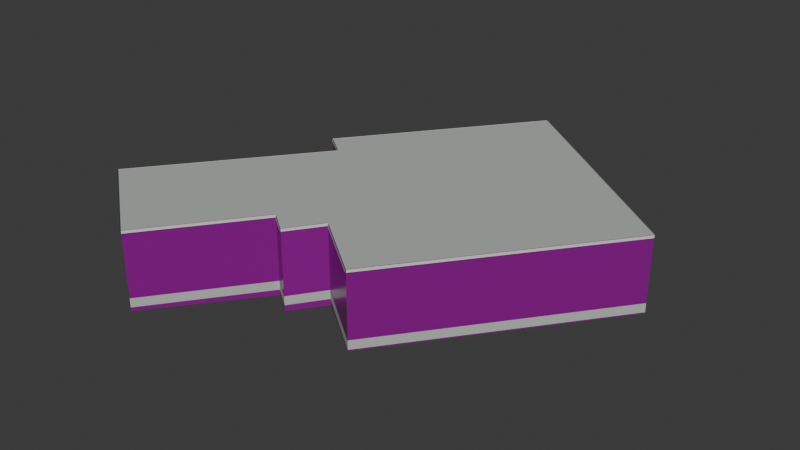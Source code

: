 # Source: osm-way-49773519.blend  (saved by Blender 5.2.45; exported with 4.5.12 LTS)
import bpy
from mathutils import Matrix  # noqa: F401  (used for matrix-valued properties, if any)

bpy.ops.wm.read_factory_settings(use_empty=True)
scene = bpy.context.scene
scene.name = 'Scene'

# ---- collections
col_collection = bpy.data.collections.new('Collection'); scene.collection.children.link(col_collection)

# ---- images (referenced by path relative to the original .blend; pixels are not part of the script)
import os
ASSET_DIR = os.environ.get("B2B_ASSET_DIR", "")  # directory of the original .blend (textures are referenced by path, not embedded)
HERE = os.path.dirname(os.path.abspath(__file__))  # packed textures are extracted next to this script under _unpacked/

def load_image(name, relpath, width, height, colorspace="sRGB"):
    """Load a texture the original file referenced (path relative to the .blend, or extracted next to this script)."""
    p = next((c for c in (os.path.join(HERE, relpath), os.path.join(ASSET_DIR, relpath)) if relpath and os.path.exists(c)), "")
    if p:
        img = bpy.data.images.load(p, check_existing=True)
        img.name = name
    else:  # same state as the original file: an image datablock whose file is absent (Cycles renders it pink)
        img = bpy.data.images.new(name, width, height)
        img.source = "FILE"
        img.filepath = "//" + (relpath or name)
    img.colorspace_settings.name = colorspace
    return img
img_plaster001_1k_jpg_color_jpg = load_image('Plaster001_1K-JPG_Color.jpg', 'Plaster001_1K-JPG_Color.jpg', 1024, 1024, 'sRGB')
img_plaster001_1k_jpg_normalgl_jpg = load_image('Plaster001_1K-JPG_NormalGL.jpg', 'Plaster001_1K-JPG_NormalGL.jpg', 1024, 1024, 'Non-Color')
img_plaster001_1k_jpg_roughness_jpg = load_image('Plaster001_1K-JPG_Roughness.jpg', 'Plaster001_1K-JPG_Roughness.jpg', 1024, 1024, 'Non-Color')
img_concrete034_1k_jpg_color_jpg = load_image('Concrete034_1K-JPG_Color.jpg', 'Concrete034_1K-JPG_Color.jpg', 1024, 1024, 'sRGB')
img_concrete034_1k_jpg_normalgl_jpg = load_image('Concrete034_1K-JPG_NormalGL.jpg', 'Concrete034_1K-JPG_NormalGL.jpg', 1024, 1024, 'Non-Color')
img_concrete034_1k_jpg_roughness_jpg = load_image('Concrete034_1K-JPG_Roughness.jpg', 'Concrete034_1K-JPG_Roughness.jpg', 1024, 1024, 'Non-Color')

# ---- materials (node trees are filled in below, after node groups)
mat_reality_aged_pale_plaster = bpy.data.materials.new('reality aged pale plaster')
mat_reality_concrete_plinth = bpy.data.materials.new('reality concrete plinth')
mat_reality_pale_aluminum_sill = bpy.data.materials.new('reality pale aluminum sill')
mat_reality_flat_weathered_roof = bpy.data.materials.new('reality flat weathered roof')
mat_building_foundation = bpy.data.materials.new('building foundation')

# ---- material node trees
mat_reality_aged_pale_plaster.use_nodes = True; mat_reality_aged_pale_plaster.node_tree.nodes.clear()
_N = mat_reality_aged_pale_plaster.node_tree.nodes; _L = mat_reality_aged_pale_plaster.node_tree.links
n0 = _N.new('ShaderNodeBsdfPrincipled'); n0.name = 'Principled BSDF'; n0.location = (-200, 100)
n0.inputs[10].default_value = 0.005
n1 = _N.new('ShaderNodeOutputMaterial'); n1.name = 'Material Output'; n1.location = (200, 100)
n2 = _N.new('ShaderNodeTexImage'); n2.name = 'Image Texture'; n2.location = (0, 0)
n2.image = img_plaster001_1k_jpg_color_jpg
n3 = _N.new('ShaderNodeTexCoord'); n3.name = 'Texture Coordinate'; n3.location = (0, 0)
n4 = _N.new('ShaderNodeMapping'); n4.name = 'Source physical UV scale'; n4.location = (0, 0)
n4.inputs[3].default_value = (3.0, 3.0, 1.0)
n5 = _N.new('ShaderNodeTexImage'); n5.name = 'Image Texture.001'; n5.location = (0, 0)
n5.image = img_plaster001_1k_jpg_normalgl_jpg
n6 = _N.new('ShaderNodeNormalMap'); n6.name = 'Normal Map'; n6.location = (0, 0)
n6.width = 160
n7 = _N.new('ShaderNodeTexImage'); n7.name = 'Image Texture.002'; n7.location = (0, 0)
n7.image = img_plaster001_1k_jpg_roughness_jpg
_L.new(n0.outputs[0], n1.inputs[0])
_L.new(n3.outputs[2], n4.inputs[0])
_L.new(n4.outputs[0], n2.inputs[0])
_L.new(n2.outputs[0], n0.inputs[0])
_L.new(n4.outputs[0], n5.inputs[0])
_L.new(n5.outputs[0], n6.inputs[1])
_L.new(n6.outputs[0], n0.inputs[5])
_L.new(n4.outputs[0], n7.inputs[0])
_L.new(n7.outputs[0], n0.inputs[2])
n1.is_active_output = True
mat_reality_concrete_plinth.use_nodes = True; mat_reality_concrete_plinth.node_tree.nodes.clear()
_N = mat_reality_concrete_plinth.node_tree.nodes; _L = mat_reality_concrete_plinth.node_tree.links
n0 = _N.new('ShaderNodeBsdfPrincipled'); n0.name = 'Principled BSDF'; n0.location = (-200, 100)
n0.inputs[0].default_value = (0.4549, 0.4941, 0.4549, 1.0)
n0.inputs[2].default_value = 0.83
n0.inputs[10].default_value = 0.005
n1 = _N.new('ShaderNodeOutputMaterial'); n1.name = 'Material Output'; n1.location = (200, 100)
_L.new(n0.outputs[0], n1.inputs[0])
n1.is_active_output = True
mat_reality_pale_aluminum_sill.use_nodes = True; mat_reality_pale_aluminum_sill.node_tree.nodes.clear()
_N = mat_reality_pale_aluminum_sill.node_tree.nodes; _L = mat_reality_pale_aluminum_sill.node_tree.links
n0 = _N.new('ShaderNodeBsdfPrincipled'); n0.name = 'Principled BSDF'; n0.location = (-200, 100)
n0.inputs[0].default_value = (0.6941, 0.7059, 0.6627, 1.0)
n0.inputs[2].default_value = 0.83
n0.inputs[10].default_value = 0.005
n1 = _N.new('ShaderNodeOutputMaterial'); n1.name = 'Material Output'; n1.location = (200, 100)
_L.new(n0.outputs[0], n1.inputs[0])
n1.is_active_output = True
mat_reality_flat_weathered_roof.use_nodes = True; mat_reality_flat_weathered_roof.node_tree.nodes.clear()
_N = mat_reality_flat_weathered_roof.node_tree.nodes; _L = mat_reality_flat_weathered_roof.node_tree.links
n0 = _N.new('ShaderNodeBsdfPrincipled'); n0.name = 'Principled BSDF'; n0.location = (-200, 100)
n0.inputs[0].default_value = (0.451, 0.4745, 0.4549, 1.0)
n0.inputs[2].default_value = 0.83
n0.inputs[10].default_value = 0.005
n1 = _N.new('ShaderNodeOutputMaterial'); n1.name = 'Material Output'; n1.location = (200, 100)
_L.new(n0.outputs[0], n1.inputs[0])
n1.is_active_output = True
mat_building_foundation.use_nodes = True; mat_building_foundation.node_tree.nodes.clear()
_N = mat_building_foundation.node_tree.nodes; _L = mat_building_foundation.node_tree.links
n0 = _N.new('ShaderNodeBsdfPrincipled'); n0.name = 'Principled BSDF'; n0.location = (-200, 100)
n0.inputs[10].default_value = 0.005
n1 = _N.new('ShaderNodeOutputMaterial'); n1.name = 'Material Output'; n1.location = (200, 100)
n2 = _N.new('ShaderNodeTexImage'); n2.name = 'Image Texture'; n2.location = (0, 0)
n2.image = img_concrete034_1k_jpg_color_jpg
n3 = _N.new('ShaderNodeTexCoord'); n3.name = 'Texture Coordinate'; n3.location = (0, 0)
n4 = _N.new('ShaderNodeMapping'); n4.name = 'Source physical UV scale'; n4.location = (0, 0)
n4.inputs[3].default_value = (3.636, 7.273, 1.0)
n5 = _N.new('ShaderNodeTexImage'); n5.name = 'Image Texture.001'; n5.location = (0, 0)
n5.image = img_concrete034_1k_jpg_normalgl_jpg
n6 = _N.new('ShaderNodeNormalMap'); n6.name = 'Normal Map'; n6.location = (0, 0)
n6.width = 160
n7 = _N.new('ShaderNodeTexImage'); n7.name = 'Image Texture.002'; n7.location = (0, 0)
n7.image = img_concrete034_1k_jpg_roughness_jpg
_L.new(n0.outputs[0], n1.inputs[0])
_L.new(n3.outputs[2], n4.inputs[0])
_L.new(n4.outputs[0], n2.inputs[0])
_L.new(n2.outputs[0], n0.inputs[0])
_L.new(n4.outputs[0], n5.inputs[0])
_L.new(n5.outputs[0], n6.inputs[1])
_L.new(n6.outputs[0], n0.inputs[5])
_L.new(n4.outputs[0], n7.inputs[0])
_L.new(n7.outputs[0], n0.inputs[2])
n1.is_active_output = True

# ---- world
world_world = bpy.data.worlds.new('World'); scene.world = world_world
world_world.use_nodes = True; world_world.node_tree.nodes.clear()
_N = world_world.node_tree.nodes; _L = world_world.node_tree.links
n0 = _N.new('ShaderNodeOutputWorld'); n0.name = 'World Output'; n0.location = (200, 100)
n1 = _N.new('ShaderNodeBackground'); n1.name = 'Background'; n1.location = (-200, 100)
n1.inputs[0].default_value = (0.05088, 0.05088, 0.05088, 1.0)
_L.new(n1.outputs[0], n0.inputs[0])
n0.is_active_output = True
world_world.color = (0.05088, 0.05088, 0.05088)
world_world.sun_shadow_jitter_overblur = 0.0

# ---- meshes
me_reality_49773519_near_reality_aged_pale_plaster = bpy.data.meshes.new('reality 49773519 near reality aged pale plaster')
me_reality_49773519_near_reality_aged_pale_plaster.from_pydata([(1.09, 10.01, 0.0), (9.4, 3.707, 0.0), (9.4, 3.707, 3.0), (1.09, 10.01, 3.0), (9.4, 3.707, 0.0), (3.12, -4.563, 0.0), (3.12, -4.563, 3.0), (9.4, 3.707, 3.0), (3.12, -4.563, 0.0), (0.49, -2.563, 0.0), (0.49, -2.563, 3.0), (3.12, -4.563, 3.0), (0.49, -2.563, 0.0), (-0.44, -3.903, 0.0), (-0.44, -3.903, 3.0), (0.49, -2.563, 3.0), (-0.44, -3.903, 0.0), (-1.33, -3.243, 0.0), (-1.33, -3.243, 3.0), (-0.44, -3.903, 3.0), (-1.33, -3.243, 0.0), (-4.43, -7.413, 0.0), (-4.43, -7.413, 3.0), (-1.33, -3.243, 3.0), (-4.43, -7.413, 0.0), (-8.51, -4.383, 0.0), (-8.51, -4.383, 3.0), (-4.43, -7.413, 3.0), (-8.51, -4.383, 0.0), (-3.41, 2.187, 0.0), (-3.41, 2.187, 3.0), (-8.51, -4.383, 3.0), (-3.41, 2.187, 0.0), (-4.37, 2.917, 0.0), (-4.37, 2.917, 3.0), (-3.41, 2.187, 3.0), (-4.37, 2.917, 0.0), (-3.06, 4.617, 0.0), (-3.06, 4.617, 3.0), (-4.37, 2.917, 3.0), (-3.06, 4.617, 0.0), (1.09, 10.01, 0.0), (1.09, 10.01, 3.0), (-3.06, 4.617, 3.0)], [], [(0, 2, 1), (0, 3, 2), (4, 6, 5), (4, 7, 6), (8, 10, 9), (8, 11, 10), (12, 14, 13), (12, 15, 14), (16, 18, 17), (16, 19, 18), (20, 22, 21), (20, 23, 22), (24, 26, 25), (24, 27, 26), (28, 30, 29), (28, 31, 30), (32, 34, 33), (32, 35, 34), (36, 38, 37), (36, 39, 38), (40, 42, 41), (40, 43, 42)])
_uv = me_reality_49773519_near_reality_aged_pale_plaster.uv_layers.new(name='Runtime source UV')
_uv.uv.foreach_set('vector', [0.0, 0.0, 3.476, 1.0, 3.476, 0.0, 0.0, 0.0, 0.0, 1.0, 3.476, 1.0, 0.0, 0.0, 3.461, 1.0, 3.461, 0.0, 0.0, 0.0, 0.0, 1.0, 3.461, 1.0, 0.0, 0.0, 1.101, 1.0, 1.101, 0.0, 0.0, 0.0, 0.0, 1.0, 1.101, 1.0, 0.0, 0.0, 0.5437, 1.0, 0.5437, 0.0, 0.0, 0.0, 0.0, 1.0, 0.5437, 1.0, 0.0, 0.0, 0.3693, 1.0, 0.3693, 0.0, 0.0, 0.0, 0.0, 1.0, 0.3693, 1.0, 0.0, 0.0, 1.732, 1.0, 1.732, 0.0, 0.0, 0.0, 0.0, 1.0, 1.732, 1.0, 0.0, 0.0, 1.694, 1.0, 1.694, 0.0, 0.0, 0.0, 0.0, 1.0, 1.694, 1.0, 0.0, 0.0, 2.772, 1.0, 2.772, 0.0, 0.0, 0.0, 0.0, 1.0, 2.772, 1.0, 0.0, 0.0, 0.402, 1.0, 0.402, 0.0, 0.0, 0.0, 0.0, 1.0, 0.402, 1.0, 0.0, 0.0, 0.7154, 1.0, 0.7154, 0.0, 0.0, 0.0, 0.0, 1.0, 0.7154, 1.0, 0.0, 0.0, 2.268, 1.0, 2.268, 0.0, 0.0, 0.0, 0.0, 1.0, 2.268, 1.0])
me_reality_49773519_near_reality_aged_pale_plaster.materials.append(mat_reality_aged_pale_plaster)
me_reality_49773519_near_reality_aged_pale_plaster.update()
me_reality_49773519_near_reality_concrete_plinth = bpy.data.meshes.new('reality 49773519 near reality concrete plinth')
me_reality_49773519_near_reality_concrete_plinth.from_pydata([(1.092, 10.01, 0.0), (9.402, 3.71, 0.0), (9.402, 3.71, 0.36), (1.092, 10.01, 0.36), (9.403, 3.705, 0.0), (3.123, -4.565, 0.0), (3.123, -4.565, 0.36), (9.403, 3.705, 0.36), (3.118, -4.566, 0.0), (0.4876, -2.566, 0.0), (0.4876, -2.566, 0.36), (3.118, -4.566, 0.36), (0.4933, -2.565, 0.0), (-0.4367, -3.905, 0.0), (-0.4367, -3.905, 0.36), (0.4933, -2.565, 0.36), (-0.4424, -3.906, 0.0), (-1.332, -3.246, 0.0), (-1.332, -3.246, 0.36), (-0.4424, -3.906, 0.36), (-1.327, -3.245, 0.0), (-4.427, -7.415, 0.0), (-4.427, -7.415, 0.36), (-1.327, -3.245, 0.36), (-4.432, -7.416, 0.0), (-8.512, -4.386, 0.0), (-8.512, -4.386, 0.36), (-4.432, -7.416, 0.36), (-8.513, -4.381, 0.0), (-3.413, 2.189, 0.0), (-3.413, 2.189, 0.36), (-8.513, -4.381, 0.36), (-3.412, 2.184, 0.0), (-4.372, 2.914, 0.0), (-4.372, 2.914, 0.36), (-3.412, 2.184, 0.36), (-4.373, 2.919, 0.0), (-3.063, 4.619, 0.0), (-3.063, 4.619, 0.36), (-4.373, 2.919, 0.36), (-3.063, 4.619, 0.0), (1.087, 10.01, 0.0), (1.087, 10.01, 0.36), (-3.063, 4.619, 0.36)], [], [(0, 2, 1), (0, 3, 2), (4, 6, 5), (4, 7, 6), (8, 10, 9), (8, 11, 10), (12, 14, 13), (12, 15, 14), (16, 18, 17), (16, 19, 18), (20, 22, 21), (20, 23, 22), (24, 26, 25), (24, 27, 26), (28, 30, 29), (28, 31, 30), (32, 34, 33), (32, 35, 34), (36, 38, 37), (36, 39, 38), (40, 42, 41), (40, 43, 42)])
_uv = me_reality_49773519_near_reality_concrete_plinth.uv_layers.new(name='Runtime source UV')
_uv.uv.foreach_set('vector', [0.0, 0.0, 3.476, 0.12, 3.476, 0.0, 0.0, 0.0, 0.0, 0.12, 3.476, 0.12, 0.0, 0.0, 3.461, 0.12, 3.461, 0.0, 0.0, 0.0, 0.0, 0.12, 3.461, 0.12, 0.0, 0.0, 1.101, 0.12, 1.101, 0.0, 0.0, 0.0, 0.0, 0.12, 1.101, 0.12, 0.0, 0.0, 0.5437, 0.12, 0.5437, 0.0, 0.0, 0.0, 0.0, 0.12, 0.5437, 0.12, 0.0, 0.0, 0.3693, 0.12, 0.3693, 0.0, 0.0, 0.0, 0.0, 0.12, 0.3693, 0.12, 0.0, 0.0, 1.732, 0.12, 1.732, 0.0, 0.0, 0.0, 0.0, 0.12, 1.732, 0.12, 0.0, 0.0, 1.694, 0.12, 1.694, 0.0, 0.0, 0.0, 0.0, 0.12, 1.694, 0.12, 0.0, 0.0, 2.772, 0.12, 2.772, 0.0, 0.0, 0.0, 0.0, 0.12, 2.772, 0.12, 0.0, 0.0, 0.402, 0.12, 0.402, 0.0, 0.0, 0.0, 0.0, 0.12, 0.402, 0.12, 0.0, 0.0, 0.7154, 0.12, 0.7154, 0.0, 0.0, 0.0, 0.0, 0.12, 0.7154, 0.12, 0.0, 0.0, 2.268, 0.12, 2.268, 0.0, 0.0, 0.0, 0.0, 0.12, 2.268, 0.12])
me_reality_49773519_near_reality_concrete_plinth.materials.append(mat_reality_concrete_plinth)
me_reality_49773519_near_reality_concrete_plinth.update()
me_reality_49773519_near_reality_pale_aluminum_sill = bpy.data.meshes.new('reality 49773519 near reality pale aluminum sill')
me_reality_49773519_near_reality_pale_aluminum_sill.from_pydata([(1.108, 10.03, 2.89), (9.418, 3.731, 2.89), (9.418, 3.731, 3.0), (1.108, 10.03, 3.0), (9.424, 3.689, 2.89), (3.144, -4.581, 2.89), (3.144, -4.581, 3.0), (9.424, 3.689, 3.0), (3.102, -4.587, 2.89), (0.4718, -2.587, 2.89), (0.4718, -2.587, 3.0), (3.102, -4.587, 3.0), (0.5146, -2.58, 2.89), (-0.4154, -3.92, 2.89), (-0.4154, -3.92, 3.0), (0.5146, -2.58, 3.0), (-0.4579, -3.927, 2.89), (-1.348, -3.267, 2.89), (-1.348, -3.267, 3.0), (-0.4579, -3.927, 3.0), (-1.306, -3.261, 2.89), (-4.406, -7.431, 2.89), (-4.406, -7.431, 3.0), (-1.306, -3.261, 3.0), (-4.448, -7.437, 2.89), (-8.528, -4.407, 2.89), (-8.528, -4.407, 3.0), (-4.448, -7.437, 3.0), (-8.534, -4.365, 2.89), (-3.434, 2.205, 2.89), (-3.434, 2.205, 3.0), (-8.534, -4.365, 3.0), (-3.428, 2.163, 2.89), (-4.388, 2.893, 2.89), (-4.388, 2.893, 3.0), (-3.428, 2.163, 3.0), (-4.394, 2.935, 2.89), (-3.084, 4.635, 2.89), (-3.084, 4.635, 3.0), (-4.394, 2.935, 3.0), (-3.084, 4.635, 2.89), (1.066, 10.03, 2.89), (1.066, 10.03, 3.0), (-3.084, 4.635, 3.0)], [], [(0, 2, 1), (0, 3, 2), (4, 6, 5), (4, 7, 6), (8, 10, 9), (8, 11, 10), (12, 14, 13), (12, 15, 14), (16, 18, 17), (16, 19, 18), (20, 22, 21), (20, 23, 22), (24, 26, 25), (24, 27, 26), (28, 30, 29), (28, 31, 30), (32, 34, 33), (32, 35, 34), (36, 38, 37), (36, 39, 38), (40, 42, 41), (40, 43, 42)])
_uv = me_reality_49773519_near_reality_pale_aluminum_sill.uv_layers.new(name='Runtime source UV')
_uv.uv.foreach_set('vector', [0.0, 0.9633, 3.476, 1.0, 3.476, 0.9633, 0.0, 0.9633, 0.0, 1.0, 3.476, 1.0, 0.0, 0.9633, 3.461, 1.0, 3.461, 0.9633, 0.0, 0.9633, 0.0, 1.0, 3.461, 1.0, 0.0, 0.9633, 1.101, 1.0, 1.101, 0.9633, 0.0, 0.9633, 0.0, 1.0, 1.101, 1.0, 0.0, 0.9633, 0.5437, 1.0, 0.5437, 0.9633, 0.0, 0.9633, 0.0, 1.0, 0.5437, 1.0, 0.0, 0.9633, 0.3693, 1.0, 0.3693, 0.9633, 0.0, 0.9633, 0.0, 1.0, 0.3693, 1.0, 0.0, 0.9633, 1.732, 1.0, 1.732, 0.9633, 0.0, 0.9633, 0.0, 1.0, 1.732, 1.0, 0.0, 0.9633, 1.694, 1.0, 1.694, 0.9633, 0.0, 0.9633, 0.0, 1.0, 1.694, 1.0, 0.0, 0.9633, 2.772, 1.0, 2.772, 0.9633, 0.0, 0.9633, 0.0, 1.0, 2.772, 1.0, 0.0, 0.9633, 0.402, 1.0, 0.402, 0.9633, 0.0, 0.9633, 0.0, 1.0, 0.402, 1.0, 0.0, 0.9633, 0.7154, 1.0, 0.7154, 0.9633, 0.0, 0.9633, 0.0, 1.0, 0.7154, 1.0, 0.0, 0.9633, 2.268, 1.0, 2.268, 0.9633, 0.0, 0.9633, 0.0, 1.0, 2.268, 1.0])
me_reality_49773519_near_reality_pale_aluminum_sill.materials.append(mat_reality_pale_aluminum_sill)
me_reality_49773519_near_reality_pale_aluminum_sill.update()
me_reality_49773519_near_reality_flat_weathered_roof = bpy.data.meshes.new('reality 49773519 near reality flat weathered roof')
me_reality_49773519_near_reality_flat_weathered_roof.from_pydata([(-3.06, 4.617, 3.0), (1.09, 10.01, 3.0), (9.4, 3.707, 3.0), (9.4, 3.707, 3.0), (-3.06, 4.617, 3.0), (9.4, 3.707, 3.0), (3.12, -4.563, 3.0), (3.12, -4.563, 3.0), (-3.06, 4.617, 3.0), (3.12, -4.563, 3.0), (0.49, -2.563, 3.0), (0.49, -2.563, 3.0), (-3.06, 4.617, 3.0), (0.49, -2.563, 3.0), (-0.44, -3.903, 3.0), (-0.44, -3.903, 3.0), (-3.06, 4.617, 3.0), (-0.44, -3.903, 3.0), (-1.33, -3.243, 3.0), (-1.33, -3.243, 3.0), (-3.06, 4.617, 3.0), (-1.33, -3.243, 3.0), (-4.43, -7.413, 3.0), (-4.43, -7.413, 3.0), (-4.43, -7.413, 3.0), (-8.51, -4.383, 3.0), (-3.41, 2.187, 3.0), (-3.41, 2.187, 3.0), (-3.41, 2.187, 3.0), (-4.37, 2.917, 3.0), (-3.06, 4.617, 3.0), (-3.06, 4.617, 3.0), (-3.41, 2.187, 3.0), (-3.06, 4.617, 3.0), (-4.43, -7.413, 3.0), (-4.43, -7.413, 3.0)], [], [(0, 2, 1), (4, 6, 5), (8, 10, 9), (12, 14, 13), (16, 18, 17), (20, 22, 21), (24, 26, 25), (28, 30, 29), (32, 34, 33)])
_uv = me_reality_49773519_near_reality_flat_weathered_roof.uv_layers.new(name='Runtime source UV')
_uv.uv.foreach_set('vector', [-111.9, 90.49, -108.7, 90.71, -108.7, 90.49, -111.9, 90.49, -110.3, 92.78, -110.3, 90.49, -111.9, 90.49, -111.0, 92.28, -111.0, 90.49, -111.9, 90.49, -111.2, 92.62, -111.2, 90.49, -111.9, 90.49, -111.4, 92.45, -111.4, 90.49, -111.9, 90.49, -112.2, 93.5, -112.2, 90.49, -112.2, 93.5, -111.9, 91.1, -111.9, 93.5, -111.9, 91.1, -111.9, 90.49, -111.9, 91.1, -111.9, 91.1, -112.2, 93.5, -112.2, 91.1])
me_reality_49773519_near_reality_flat_weathered_roof.materials.append(mat_reality_flat_weathered_roof)
me_reality_49773519_near_reality_flat_weathered_roof.update()
me_building_foundation_49773519 = bpy.data.meshes.new('building foundation 49773519')
me_building_foundation_49773519.from_pydata([(1.09, 10.01, -0.05), (3.86, 7.907, -0.05), (1.09, 10.01, 0.0), (3.86, 7.907, 0.0), (3.86, 7.907, -0.05), (6.63, 5.807, -0.05), (3.86, 7.907, 0.0), (6.63, 5.807, 0.0), (6.63, 5.807, -0.05), (9.4, 3.707, -0.05), (6.63, 5.807, 0.0), (9.4, 3.707, 0.0), (9.4, 3.707, -0.05), (7.307, 0.9503, -0.05), (9.4, 3.707, 0.0), (7.307, 0.9503, 0.0), (7.307, 0.9503, -0.05), (5.213, -1.806, -0.05), (7.307, 0.9503, 0.0), (5.213, -1.806, 0.0), (5.213, -1.806, -0.05), (3.12, -4.563, -0.05), (5.213, -1.806, 0.0), (3.12, -4.563, 0.0), (3.12, -4.563, -0.05), (0.49, -2.563, -0.2483), (3.12, -4.563, 0.0), (0.49, -2.563, 0.0), (0.49, -2.563, -0.2483), (-0.44, -3.903, -0.2389), (0.49, -2.563, 0.0), (-0.44, -3.903, 0.0), (-0.44, -3.903, -0.2389), (-1.33, -3.243, -0.2171), (-0.44, -3.903, 0.0), (-1.33, -3.243, 0.0), (-1.33, -3.243, -0.2171), (-2.88, -5.328, -0.1792), (-1.33, -3.243, 0.0), (-2.88, -5.328, 0.0), (-2.88, -5.328, -0.1792), (-4.43, -7.413, -0.1496), (-2.88, -5.328, 0.0), (-4.43, -7.413, 0.0), (-4.43, -7.413, -0.1496), (-6.47, -5.898, -0.121), (-4.43, -7.413, 0.0), (-6.47, -5.898, 0.0), (-6.47, -5.898, -0.121), (-8.51, -4.383, -0.1074), (-6.47, -5.898, 0.0), (-8.51, -4.383, 0.0), (-8.51, -4.383, -0.1074), (-6.81, -2.193, -0.1163), (-8.51, -4.383, 0.0), (-6.81, -2.193, 0.0), (-6.81, -2.193, -0.1163), (-5.11, -0.003, -0.1401), (-6.81, -2.193, 0.0), (-5.11, -0.003, 0.0), (-5.11, -0.003, -0.1401), (-3.41, 2.187, -0.1662), (-5.11, -0.003, 0.0), (-3.41, 2.187, 0.0), (-3.41, 2.187, -0.1662), (-4.37, 2.917, -0.1504), (-3.41, 2.187, 0.0), (-4.37, 2.917, 0.0), (-4.37, 2.917, -0.1504), (-3.06, 4.617, -0.1747), (-4.37, 2.917, 0.0), (-3.06, 4.617, 0.0), (-3.06, 4.617, -0.1747), (-0.985, 7.312, -0.16), (-3.06, 4.617, 0.0), (-0.985, 7.312, 0.0), (-0.985, 7.312, -0.16), (1.09, 10.01, -0.05), (-0.985, 7.312, 0.0), (1.09, 10.01, 0.0)], [], [(0, 2, 1), (1, 2, 3), (4, 6, 5), (5, 6, 7), (8, 10, 9), (9, 10, 11), (12, 14, 13), (13, 14, 15), (16, 18, 17), (17, 18, 19), (20, 22, 21), (21, 22, 23), (24, 26, 25), (25, 26, 27), (28, 30, 29), (29, 30, 31), (32, 34, 33), (33, 34, 35), (36, 38, 37), (37, 38, 39), (40, 42, 41), (41, 42, 43), (44, 46, 45), (45, 46, 47), (48, 50, 49), (49, 50, 51), (52, 54, 53), (53, 54, 55), (56, 58, 57), (57, 58, 59), (60, 62, 61), (61, 62, 63), (64, 66, 65), (65, 66, 67), (68, 70, 69), (69, 70, 71), (72, 74, 73), (73, 74, 75), (76, 78, 77), (77, 78, 79)])
_uv = me_building_foundation_49773519.uv_layers.new(name='Runtime source UV')
_uv.uv.foreach_set('vector', [0.0, 0.0, 0.0, 1.0, 0.3333, 0.0, 0.3333, 0.0, 0.0, 1.0, 0.3333, 1.0, 0.3333, 0.0, 0.3333, 1.0, 0.6667, 0.0, 0.6667, 0.0, 0.3333, 1.0, 0.6667, 1.0, 0.6667, 0.0, 0.6667, 1.0, 1.0, 0.0, 1.0, 0.0, 0.6667, 1.0, 1.0, 1.0, 0.0, 0.0, 0.0, 1.0, 0.3333, 0.0, 0.3333, 0.0, 0.0, 1.0, 0.3333, 1.0, 0.3333, 0.0, 0.3333, 1.0, 0.6667, 0.0, 0.6667, 0.0, 0.3333, 1.0, 0.6667, 1.0, 0.6667, 0.0, 0.6667, 1.0, 1.0, 0.0, 1.0, 0.0, 0.6667, 1.0, 1.0, 1.0, 0.0, 0.0, 0.0, 1.0, 1.0, 0.0, 1.0, 0.0, 0.0, 1.0, 1.0, 1.0, 0.0, 0.0, 0.0, 1.0, 1.0, 0.0, 1.0, 0.0, 0.0, 1.0, 1.0, 1.0, 0.0, 0.0, 0.0, 1.0, 1.0, 0.0, 1.0, 0.0, 0.0, 1.0, 1.0, 1.0, 0.0, 0.0, 0.0, 1.0, 0.5, 0.0, 0.5, 0.0, 0.0, 1.0, 0.5, 1.0, 0.5, 0.0, 0.5, 1.0, 1.0, 0.0, 1.0, 0.0, 0.5, 1.0, 1.0, 1.0, 0.0, 0.0, 0.0, 1.0, 0.5, 0.0, 0.5, 0.0, 0.0, 1.0, 0.5, 1.0, 0.5, 0.0, 0.5, 1.0, 1.0, 0.0, 1.0, 0.0, 0.5, 1.0, 1.0, 1.0, 0.0, 0.0, 0.0, 1.0, 0.3333, 0.0, 0.3333, 0.0, 0.0, 1.0, 0.3333, 1.0, 0.3333, 0.0, 0.3333, 1.0, 0.6667, 0.0, 0.6667, 0.0, 0.3333, 1.0, 0.6667, 1.0, 0.6667, 0.0, 0.6667, 1.0, 1.0, 0.0, 1.0, 0.0, 0.6667, 1.0, 1.0, 1.0, 0.0, 0.0, 0.0, 1.0, 1.0, 0.0, 1.0, 0.0, 0.0, 1.0, 1.0, 1.0, 0.0, 0.0, 0.0, 1.0, 1.0, 0.0, 1.0, 0.0, 0.0, 1.0, 1.0, 1.0, 0.0, 0.0, 0.0, 1.0, 0.5, 0.0, 0.5, 0.0, 0.0, 1.0, 0.5, 1.0, 0.5, 0.0, 0.5, 1.0, 1.0, 0.0, 1.0, 0.0, 0.5, 1.0, 1.0, 1.0])
me_building_foundation_49773519.materials.append(mat_building_foundation)
me_building_foundation_49773519.update()

# ---- objects
ob_osm_way_49773519 = bpy.data.objects.new('osm-way-49773519', None)
ob_reality_49773519_near_reality_aged_pale_plaster = bpy.data.objects.new('reality 49773519 near reality aged pale plaster', me_reality_49773519_near_reality_aged_pale_plaster)
ob_reality_49773519_near_reality_concrete_plinth = bpy.data.objects.new('reality 49773519 near reality concrete plinth', me_reality_49773519_near_reality_concrete_plinth)
ob_reality_49773519_near_reality_pale_aluminum_sill = bpy.data.objects.new('reality 49773519 near reality pale aluminum sill', me_reality_49773519_near_reality_pale_aluminum_sill)
ob_reality_49773519_near_reality_flat_weathered_roof = bpy.data.objects.new('reality 49773519 near reality flat weathered roof', me_reality_49773519_near_reality_flat_weathered_roof)
ob_building_foundation_49773519 = bpy.data.objects.new('building foundation 49773519', me_building_foundation_49773519)

# ---- transforms, parenting, visibility, modifiers, constraints
ob_osm_way_49773519.location = (0.0, 0.0, 0.0)
ob_reality_49773519_near_reality_aged_pale_plaster.parent = ob_osm_way_49773519
ob_reality_49773519_near_reality_aged_pale_plaster.location = (0.0, 0.0, 0.0)
ob_reality_49773519_near_reality_concrete_plinth.parent = ob_osm_way_49773519
ob_reality_49773519_near_reality_concrete_plinth.location = (0.0, 0.0, 0.0)
ob_reality_49773519_near_reality_pale_aluminum_sill.parent = ob_osm_way_49773519
ob_reality_49773519_near_reality_pale_aluminum_sill.location = (0.0, 0.0, 0.0)
ob_reality_49773519_near_reality_flat_weathered_roof.parent = ob_osm_way_49773519
ob_reality_49773519_near_reality_flat_weathered_roof.location = (0.0, 0.0, 0.0)
ob_building_foundation_49773519.parent = ob_osm_way_49773519
ob_building_foundation_49773519.location = (0.0, 0.0, 0.0)

# ---- collection membership
col_collection.objects.link(ob_osm_way_49773519)
col_collection.objects.link(ob_reality_49773519_near_reality_aged_pale_plaster)
col_collection.objects.link(ob_reality_49773519_near_reality_concrete_plinth)
col_collection.objects.link(ob_reality_49773519_near_reality_pale_aluminum_sill)
col_collection.objects.link(ob_reality_49773519_near_reality_flat_weathered_roof)
col_collection.objects.link(ob_building_foundation_49773519)

# ---- scene / render settings (as saved in the file)
scene.frame_start = 1; scene.frame_end = 250; scene.frame_set(1)
scene.render.engine = 'BLENDER_EEVEE_NEXT'
scene.render.bake_bias = 0.0
scene.render.bake_samples = 0
scene.render.compositor_device = 'GPU'
scene.eevee.use_volume_custom_range = False
scene.eevee.fast_gi_thickness_near = 0.1
scene.eevee.fast_gi_thickness_far = 0.0
scene.eevee.ray_tracing_options.screen_trace_thickness = 0.1
bpy.context.view_layer.update()

# ---- added for rendering (the .blend has no active camera and no usable light): camera, sun
cam_auto = bpy.data.cameras.new('AutoCamera')
cam_auto.lens = 50.0
cam_auto.sensor_width = 36.0
cam_auto.clip_end = 1000.0
ob_auto_camera = bpy.data.objects.new('AutoCamera', cam_auto)
scene.collection.objects.link(ob_auto_camera)
ob_auto_camera.location = (23.8179, -26.7505, 20.0741)
ob_auto_camera.rotation_euler = (1.09748, -7.21219e-08, 0.694738)
scene.camera = ob_auto_camera
light_auto_sun = bpy.data.lights.new('AutoSun', 'SUN')
light_auto_sun.energy = 3.0
light_auto_sun.angle = 0.0523599
ob_auto_sun = bpy.data.objects.new('AutoSun', light_auto_sun)
scene.collection.objects.link(ob_auto_sun)
ob_auto_sun.rotation_euler = (0.872665, 0.174533, 0.523599)
bpy.context.view_layer.update()
